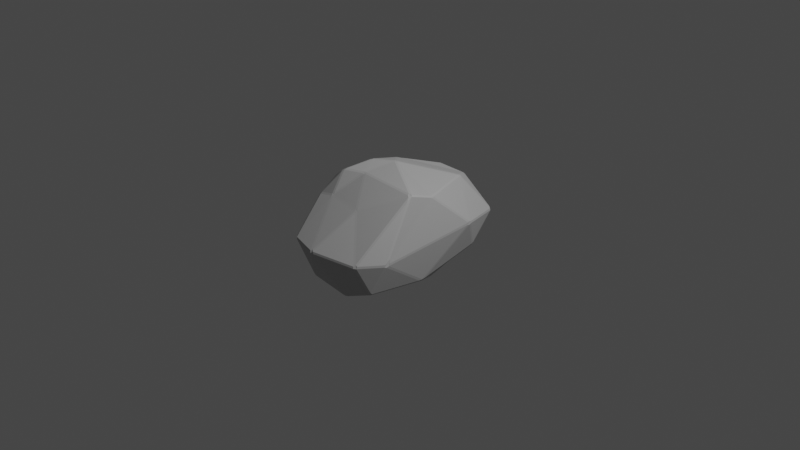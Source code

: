 # Source: Rock_01.blend  (saved by Blender 2.90.8; exported with 4.5.12 LTS)
import bpy
from mathutils import Matrix  # noqa: F401  (used for matrix-valued properties, if any)

bpy.ops.wm.read_factory_settings(use_empty=True)
scene = bpy.context.scene
scene.name = 'Scene'

# ---- collections
col_collection = bpy.data.collections.new('Collection'); scene.collection.children.link(col_collection)

# ---- materials (node trees are filled in below, after node groups)
mat_rock_01 = bpy.data.materials.new('Rock_01')
mat_rock_01.use_transparent_shadow = False

# ---- material node trees
mat_rock_01.use_nodes = True; mat_rock_01.node_tree.nodes.clear()
_N = mat_rock_01.node_tree.nodes; _L = mat_rock_01.node_tree.links
n0 = _N.new('ShaderNodeBsdfPrincipled'); n0.name = 'Principled BSDF'; n0.location = (10, 300)
n0.distribution = 'GGX'
n0.subsurface_method = 'BURLEY'
n0.inputs[0].default_value = (0.5089, 0.5089, 0.5089, 1.0)
n0.inputs[3].default_value = 1.45
n0.inputs[27].default_value = (0.0, 0.0, 0.0, 1.0)
n0.inputs[28].default_value = 1.0
n1 = _N.new('ShaderNodeOutputMaterial'); n1.name = 'Material Output'; n1.location = (300, 300)
_L.new(n0.outputs[0], n1.inputs[0])
n1.is_active_output = True

# ---- world
world_world = bpy.data.worlds.new('World'); scene.world = world_world
world_world.use_nodes = True; world_world.node_tree.nodes.clear()
_N = world_world.node_tree.nodes; _L = world_world.node_tree.links
n0 = _N.new('ShaderNodeOutputWorld'); n0.name = 'World Output'; n0.location = (300, 300)
n1 = _N.new('ShaderNodeBackground'); n1.name = 'Background'; n1.location = (10, 300)
n1.inputs[0].default_value = (0.05088, 0.05088, 0.05088, 1.0)
_L.new(n1.outputs[0], n0.inputs[0])
n0.is_active_output = True
world_world.color = (0.05088, 0.05088, 0.05088)
world_world.use_sun_shadow = False
world_world.sun_shadow_jitter_overblur = 0.0

# ---- cameras
cam_camera = bpy.data.cameras.new('Camera')
cam_camera.clip_end = 100.0
cam_camera.ortho_scale = 7.314

# ---- lights
light_light = bpy.data.lights.new('Light', 'POINT')
light_light.transmission_factor = 0.0
light_light.energy = 1000.0
light_light.shadow_soft_size = 0.1
light_light.shadow_maximum_resolution = 0.006
light_light.use_absolute_resolution = True

# ---- meshes
me_icosphere = bpy.data.meshes.new('Icosphere')
me_icosphere.from_pydata([(0.1683, 0.4635, -0.5082), (0.1484, 0.4911, -0.5038), (0.1457, 0.515, -0.5013), (0.1708, 0.5121, -0.4996), (0.1837, 0.4841, -0.503), (0.4981, -0.8478, -0.3489), (0.5085, -0.7689, -0.3564), (0.5157, -0.8379, -0.3334), (0.5125, -0.8553, -0.3155), (0.4979, -0.8644, -0.3352), (-0.1359, -0.9745, -0.3475), (-0.1371, -0.9899, -0.3338), (-0.1584, -0.991, -0.3185), (-0.165, -0.9756, -0.3345), (-0.1551, -0.9528, -0.3473), (-0.4365, -0.1129, -0.4771), (-0.4511, -0.132, -0.4672), (-0.4569, -0.1095, -0.4625), (-0.4476, -0.08546, -0.467), (-0.4098, -0.02391, -0.4725), (0.0221, 0.8955, -0.3182), (0.01343, 0.904, -0.2986), (0.02811, 0.9142, -0.2821), (0.04651, 0.914, -0.2985), (0.0447, 0.9027, -0.3183), (0.5036, 0.5298, -0.2988), (0.4972, 0.5544, -0.2973), (0.4998, 0.5755, -0.2803), (0.5123, 0.5545, -0.2698), (0.5152, 0.5322, -0.2784), (0.05848, -0.6403, 0.2933), (0.0695, -0.6205, 0.3082), (0.05584, -0.6048, 0.3202), (0.0292, -0.6057, 0.3173), (0.03803, -0.6269, 0.3032), (-0.5836, -0.5496, 0.252), (-0.5647, -0.5529, 0.2638), (-0.5589, -0.5353, 0.2817), (-0.5713, -0.5144, 0.2936), (-0.5871, -0.5295, 0.2646), (-0.4607, 0.203, 0.2421), (-0.4685, 0.181, 0.2498), (-0.4731, 0.1329, 0.2867), (-0.4566, 0.1932, 0.2699), (-0.4412, 0.2349, 0.2537), (0.114, 0.8455, 0.2615), (0.08587, 0.8363, 0.2829), (0.06728, 0.8127, 0.3033), (0.0966, 0.815, 0.3011), (0.1114, 0.8282, 0.2885), (0.5258, -0.06101, 0.4289), (0.5195, -0.0329, 0.4326), (0.5051, -0.04562, 0.4467), (0.5102, -0.06973, 0.4507), (0.5233, -0.08632, 0.4402), (-0.2934, -0.07513, 0.5937), (-0.3143, -0.07939, 0.5842), (-0.3198, -0.1029, 0.5845), (-0.3057, -0.1212, 0.5882), (-0.2906, -0.09972, 0.5931), (0.09868, -0.01275, -0.528), (0.09756, -0.03918, -0.5268), (0.08301, -0.08538, -0.5187), (0.0501, -0.1197, -0.5078), (0.07171, -0.03075, -0.5222), (0.07941, 0.01964, -0.5234), (0.3706, -0.01116, -0.5343), (0.3535, 0.07044, -0.5496), (0.3506, 0.09517, -0.5504), (0.3556, 0.1368, -0.5428), (0.3747, 0.09203, -0.5422), (0.3853, 0.03985, -0.5357), (0.2706, -0.9677, -0.3995), (0.2796, -0.8954, -0.4111), (0.2981, -0.959, -0.3984), (0.3025, -0.9731, -0.3836), (0.2812, -0.9822, -0.3785), (0.2528, -0.9833, -0.3837), (0.561, -0.2335, -0.4006), (0.5479, -0.1773, -0.4091), (0.5573, -0.1532, -0.3929), (0.5715, -0.1845, -0.3772), (0.5736, -0.2295, -0.3804), (0.5714, -0.2701, -0.3802), (0.3777, 0.4296, -0.4427), (0.3747, 0.3849, -0.4572), (0.3556, 0.4276, -0.4583), (0.33, 0.4597, -0.4582), (0.3497, 0.4704, -0.448), (0.3728, 0.4554, -0.4396), (-0.07476, 0.4911, -0.4687), (-0.08748, 0.4561, -0.4657), (-0.1122, 0.4443, -0.463), (-0.1031, 0.503, -0.4592), (-0.08702, 0.5265, -0.4593), (-0.06797, 0.515, -0.4676), (-0.2879, -0.6607, -0.3584), (-0.2638, -0.6528, -0.3607), (-0.2718, -0.7165, -0.3529), (-0.2835, -0.7358, -0.3401), (-0.2987, -0.719, -0.332), (-0.2975, -0.6986, -0.3445), (0.07964, 0.7182, -0.4678), (0.06265, 0.7325, -0.4594), (0.06815, 0.7538, -0.4505), (0.0907, 0.7611, -0.4504), (0.1008, 0.7415, -0.4599), (0.11, 0.6993, -0.4687), (-0.1473, 0.7538, -0.3492), (-0.157, 0.7325, -0.3562), (-0.1732, 0.7094, -0.3559), (-0.1941, 0.7006, -0.3419), (-0.1779, 0.7392, -0.3306), (-0.1607, 0.7583, -0.3304), (0.305, 0.8513, -0.3467), (0.2809, 0.8723, -0.3537), (0.2624, 0.8859, -0.3491), (0.27, 0.8967, -0.3302), (0.29, 0.8961, -0.3159), (0.3013, 0.8822, -0.3314), (0.6154, -0.7419, -0.04419), (0.6188, -0.714, -0.03534), (0.6175, -0.7064, -0.01121), (0.6097, -0.6945, 0.02553), (0.6104, -0.7511, -0.01534), (0.6082, -0.763, -0.03752), (0.6175, 0.3614, 0.05571), (0.6188, 0.3495, 0.03131), (0.616, 0.3856, 0.02821), (0.6111, 0.4107, 0.03093), (0.6078, 0.407, 0.0535), (0.6103, 0.3852, 0.06328), (-0.08235, -1.075, -0.04964), (-0.06096, -1.076, -0.0375), (-0.07405, -1.07, -0.01819), (-0.09341, -1.053, -0.005818), (-0.111, -1.067, -0.01833), (-0.1041, -1.076, -0.03722), (0.4195, -0.9846, -0.01819), (0.4239, -0.9922, -0.0375), (0.4381, -0.9827, -0.0596), (0.4522, -0.9746, -0.03752), (0.4524, -0.9653, -0.01534), (0.4321, -0.9663, -0.004665), (-0.723, -0.4673, 0.03708), (-0.7173, -0.4915, 0.0434), (-0.7246, -0.484, 0.06545), (-0.721, -0.4673, 0.08755), (-0.7311, -0.4535, 0.06375), (-0.7254, -0.4406, 0.0357), (-0.4537, -0.946, -0.007809), (-0.4354, -0.9722, -0.03283), (-0.4149, -0.9789, -0.05283), (-0.4079, -0.9943, -0.03722), (-0.4207, -0.9839, -0.01833), (-0.4399, -0.9342, 0.01389), (-0.119, 0.8828, -0.05521), (-0.134, 0.8701, -0.04108), (-0.1467, 0.848, -0.02129), (-0.1324, 0.8691, -0.005281), (-0.1138, 0.8871, -0.01424), (-0.1049, 0.8929, -0.03754), (-0.5393, 0.2011, -0.1486), (-0.5181, 0.2372, -0.1656), (-0.5387, 0.1921, -0.1748), (-0.5487, 0.1703, -0.168), (-0.5553, 0.1544, -0.1389), (-0.5456, 0.1791, -0.1333), (0.4413, 0.8831, -0.04596), (0.4265, 0.897, -0.03747), (0.4173, 0.8958, -0.01459), (0.4268, 0.8805, 0.001387), (0.4463, 0.8715, -0.01237), (0.4533, 0.8647, -0.03345), (0.1715, 0.9576, -0.01459), (0.1795, 0.9591, -0.03747), (0.1611, 0.9589, -0.05557), (0.1434, 0.9593, -0.03754), (0.1369, 0.9542, -0.01424), (0.1409, 0.9438, 0.01821), (0.493, -0.3445, 0.5157), (0.5102, -0.3749, 0.4788), (0.5097, -0.3191, 0.5186), (0.4966, -0.3044, 0.5298), (0.4593, -0.3087, 0.5353), (0.4754, -0.3314, 0.5258), (-0.4031, -0.5521, 0.2998), (-0.3818, -0.5797, 0.284), (-0.3699, -0.5558, 0.3029), (-0.3713, -0.5358, 0.317), (-0.3831, -0.5161, 0.3359), (-0.4034, -0.5345, 0.3162), (-0.5805, -0.2834, 0.3814), (-0.5907, -0.3145, 0.3829), (-0.5928, -0.3404, 0.3787), (-0.5768, -0.3309, 0.4044), (-0.573, -0.3092, 0.4107), (-0.5634, -0.2416, 0.3929), (-0.1245, 0.7577, 0.3339), (-0.142, 0.7587, 0.3174), (-0.1618, 0.7353, 0.3404), (-0.2008, 0.6514, 0.3493), (-0.1816, 0.667, 0.3689), (-0.1466, 0.7329, 0.355), (0.3144, 0.5376, 0.4071), (0.3135, 0.5586, 0.3954), (0.2969, 0.5744, 0.4002), (0.2842, 0.5582, 0.4142), (0.2619, 0.5202, 0.4285), (0.2981, 0.53, 0.4209), (-0.1774, -0.2892, 0.5255), (-0.1826, -0.2672, 0.5351), (-0.2016, -0.2508, 0.5403), (-0.2171, -0.2718, 0.5355), (-0.2233, -0.2944, 0.5225), (-0.1991, -0.2968, 0.5182), (-0.1023, 0.0009026, 0.602), (-0.07371, 0.008709, 0.6028), (-0.02616, 0.006872, 0.596), (-0.0587, 0.03489, 0.5993), (-0.08103, 0.04426, 0.6), (-0.099, 0.0288, 0.603), (-0.4329, -0.3828, 0.4941), (-0.4132, -0.361, 0.5178), (-0.4041, -0.3374, 0.5309), (-0.4219, -0.3273, 0.525), (-0.4389, -0.3418, 0.5138), (-0.4459, -0.3627, 0.505), (-0.485, -0.02465, 0.3949), (-0.4836, -0.06174, 0.413), (-0.4677, -0.04024, 0.4217), (-0.4634, -0.01617, 0.4201), (-0.4548, 0.02038, 0.4134), (-0.4702, 0.01383, 0.3931), (-0.2505, 0.3052, 0.5006), (-0.2855, 0.2392, 0.5146), (-0.2906, 0.2073, 0.5234), (-0.27, 0.2086, 0.5335), (-0.2609, 0.2334, 0.527), (-0.2464, 0.2671, 0.5142)], [], [(69, 4, 86), (7, 83, 120), (2, 95, 102), (3, 107, 87), (0, 68, 60), (8, 125, 141), (12, 137, 153), (17, 149, 165), (22, 161, 177), (28, 173, 129), (62, 72, 10), (92, 96, 15), (104, 108, 20), (80, 84, 25), (134, 138, 30), (189, 33, 215), (195, 38, 227), (201, 43, 233), (207, 48, 239), (212, 216, 59), (91, 64, 97), (122, 126, 50), (221, 237, 55), (220, 208, 238), (170, 174, 45), (236, 231, 56), (235, 202, 232), (158, 162, 40), (230, 225, 57), (229, 196, 226), (146, 150, 35), (224, 213, 58), (223, 190, 214), (131, 204, 51), (52, 209, 219), (154, 136, 187), (179, 198, 46), (47, 203, 234), (211, 184, 217), (167, 192, 41), (42, 197, 228), (178, 160, 199), (155, 186, 36), (37, 191, 222), (166, 148, 193), (143, 180, 31), (32, 185, 210), (130, 172, 205), (183, 53, 218), (171, 49, 206), (142, 124, 181), (21, 113, 156), (159, 44, 200), (169, 118, 175), (16, 101, 144), (147, 39, 194), (157, 112, 163), (11, 77, 132), (135, 34, 188), (121, 82, 127), (6, 71, 78), (123, 54, 182), (88, 106, 115), (89, 114, 26), (27, 119, 168), (103, 94, 109), (117, 23, 176), (105, 24, 116), (145, 100, 151), (111, 18, 164), (93, 19, 110), (61, 67, 73), (99, 13, 152), (81, 29, 128), (133, 76, 139), (66, 5, 74), (63, 14, 98), (79, 70, 85), (75, 9, 140), (0, 1, 2, 3, 4), (5, 6, 7, 8, 9), (10, 11, 12, 13, 14), (15, 16, 17, 18, 19), (20, 21, 22, 23, 24), (25, 26, 27, 28, 29), (30, 31, 32, 33, 34), (35, 36, 37, 38, 39), (40, 41, 42, 43, 44), (45, 46, 47, 48, 49), (50, 51, 52, 53, 54), (55, 56, 57, 58, 59), (60, 61, 62, 63, 64, 65), (66, 67, 68, 69, 70, 71), (72, 73, 74, 75, 76, 77), (78, 79, 80, 81, 82, 83), (84, 85, 86, 87, 88, 89), (90, 91, 92, 93, 94, 95), (96, 97, 98, 99, 100, 101), (102, 103, 104, 105, 106, 107), (108, 109, 110, 111, 112, 113), (114, 115, 116, 117, 118, 119), (120, 121, 122, 123, 124, 125), (126, 127, 128, 129, 130, 131), (132, 133, 134, 135, 136, 137), (138, 139, 140, 141, 142, 143), (144, 145, 146, 147, 148, 149), (150, 151, 152, 153, 154, 155), (156, 157, 158, 159, 160, 161), (162, 163, 164, 165, 166, 167), (168, 169, 170, 171, 172, 173), (174, 175, 176, 177, 178, 179), (180, 181, 182, 183, 184, 185), (186, 187, 188, 189, 190, 191), (192, 193, 194, 195, 196, 197), (198, 199, 200, 201, 202, 203), (204, 205, 206, 207, 208, 209), (210, 211, 212, 213, 214, 215), (216, 217, 218, 219, 220, 221), (222, 223, 224, 225, 226, 227), (228, 229, 230, 231, 232, 233), (234, 235, 236, 237, 238, 239), (65, 1, 0, 60), (71, 6, 5, 66), (77, 11, 10, 72), (83, 7, 6, 78), (89, 26, 25, 84), (95, 2, 1, 90), (101, 16, 15, 96), (107, 3, 2, 102), (113, 21, 20, 108), (119, 27, 26, 114), (125, 8, 7, 120), (131, 51, 50, 126), (137, 12, 11, 132), (143, 31, 30, 138), (149, 17, 16, 144), (155, 36, 35, 150), (161, 22, 21, 156), (167, 41, 40, 162), (173, 28, 27, 168), (179, 46, 45, 174), (185, 32, 31, 180), (191, 37, 36, 186), (197, 42, 41, 192), (203, 47, 46, 198), (209, 52, 51, 204), (215, 33, 32, 210), (221, 55, 59, 216), (227, 38, 37, 222), (233, 43, 42, 228), (239, 48, 47, 234), (14, 63, 62, 10), (4, 69, 68, 0), (9, 75, 74, 5), (29, 81, 80, 25), (3, 87, 86, 4), (19, 93, 92, 15), (13, 99, 98, 14), (24, 105, 104, 20), (18, 111, 110, 19), (23, 117, 116, 24), (54, 123, 122, 50), (28, 129, 128, 29), (34, 135, 134, 30), (8, 141, 140, 9), (39, 147, 146, 35), (12, 153, 152, 13), (44, 159, 158, 40), (17, 165, 164, 18), (49, 171, 170, 45), (22, 177, 176, 23), (53, 183, 182, 54), (33, 189, 188, 34), (38, 195, 194, 39), (43, 201, 200, 44), (48, 207, 206, 49), (58, 213, 212, 59), (52, 219, 218, 53), (57, 225, 224, 58), (56, 231, 230, 57), (55, 237, 236, 56), (220, 238, 237, 221), (219, 209, 208, 220), (238, 208, 207, 239), (235, 232, 231, 236), (234, 203, 202, 235), (232, 202, 201, 233), (229, 226, 225, 230), (228, 197, 196, 229), (226, 196, 195, 227), (223, 214, 213, 224), (222, 191, 190, 223), (214, 190, 189, 215), (211, 217, 216, 212), (210, 185, 184, 211), (217, 184, 183, 218), (130, 205, 204, 131), (129, 173, 172, 130), (205, 172, 171, 206), (178, 199, 198, 179), (177, 161, 160, 178), (199, 160, 159, 200), (166, 193, 192, 167), (165, 149, 148, 166), (193, 148, 147, 194), (154, 187, 186, 155), (153, 137, 136, 154), (187, 136, 135, 188), (142, 181, 180, 143), (141, 125, 124, 142), (181, 124, 123, 182), (169, 175, 174, 170), (168, 119, 118, 169), (175, 118, 117, 176), (157, 163, 162, 158), (156, 113, 112, 157), (163, 112, 111, 164), (145, 151, 150, 146), (144, 101, 100, 145), (151, 100, 99, 152), (133, 139, 138, 134), (132, 77, 76, 133), (139, 76, 75, 140), (121, 127, 126, 122), (120, 83, 82, 121), (127, 82, 81, 128), (88, 115, 114, 89), (87, 107, 106, 88), (115, 106, 105, 116), (103, 109, 108, 104), (102, 95, 94, 103), (109, 94, 93, 110), (91, 97, 96, 92), (90, 65, 64, 91), (97, 64, 63, 98), (79, 85, 84, 80), (78, 71, 70, 79), (85, 70, 69, 86), (61, 73, 72, 62), (60, 68, 67, 61), (73, 67, 66, 74), (1, 65, 90)])
_uv = me_icosphere.uv_layers.new(name='UVMap')
_uv.uv.foreach_set('vector', [0.6728, 0.07437, 0.6347, 0.008302, 0.5965, 0.07437, 0.7239, 0.1602, 0.6412, 0.1602, 0.6825, 0.2318, 0.2727, 0.007795, 0.2344, 0.0742, 0.3111, 0.0742, 0.4549, 0.009357, 0.4196, 0.07054, 0.4903, 0.07054, 0.8179, 0.006634, 0.7774, 0.07669, 0.8583, 0.07669, 0.7273, 0.1644, 0.6875, 0.2332, 0.767, 0.2332, 0.9087, 0.1637, 0.8685, 0.2333, 0.9489, 0.2333, 0.1823, 0.161, 0.1402, 0.234, 0.2244, 0.234, 0.3637, 0.1647, 0.3243, 0.2328, 0.403, 0.2328, 0.5456, 0.1621, 0.5046, 0.2331, 0.5866, 0.2331, 0.8636, 0.08314, 0.8213, 0.1565, 0.9059, 0.1565, 0.1372, 0.08428, 0.09603, 0.1556, 0.1784, 0.1556, 0.3186, 0.08712, 0.2805, 0.1532, 0.3568, 0.1532, 0.6293, 0.153, 0.5894, 0.08404, 0.5496, 0.153, 0.8605, 0.2379, 0.7761, 0.2379, 0.8183, 0.311, 0.905, 0.3175, 0.8228, 0.3175, 0.8639, 0.3887, 0.175, 0.3195, 0.1008, 0.3195, 0.1379, 0.3838, 0.3536, 0.3197, 0.2778, 0.3197, 0.3157, 0.3854, 0.5417, 0.3163, 0.4586, 0.3163, 0.5002, 0.3882, 0.7653, 0.3992, 0.69, 0.3992, 0.7276, 0.4644, 0.1316, 0.08028, 0.04886, 0.08028, 0.09021, 0.1519, 0.6787, 0.2384, 0.5935, 0.2384, 0.6361, 0.3122, 0.585, 0.3975, 0.5072, 0.3975, 0.5461, 0.4648, 0.5863, 0.3922, 0.5454, 0.3214, 0.5045, 0.3922, 0.4933, 0.2389, 0.4144, 0.2389, 0.4539, 0.3072, 0.4025, 0.3975, 0.3239, 0.3975, 0.3632, 0.4656, 0.4033, 0.3912, 0.3648, 0.3246, 0.3263, 0.3912, 0.3142, 0.2385, 0.23, 0.2385, 0.2721, 0.3115, 0.221, 0.398, 0.1431, 0.398, 0.182, 0.4655, 0.2189, 0.3884, 0.1809, 0.3225, 0.1429, 0.3884, 0.1322, 0.24, 0.05163, 0.24, 0.09192, 0.3098, 0.9459, 0.398, 0.8708, 0.398, 0.9083, 0.463, 0.9481, 0.3903, 0.9099, 0.3243, 0.8718, 0.3903, 0.5907, 0.2398, 0.5486, 0.3128, 0.6329, 0.3128, 0.6335, 0.3166, 0.5484, 0.3166, 0.591, 0.3903, 0.9505, 0.2379, 0.8685, 0.2379, 0.9095, 0.3089, 0.4104, 0.2463, 0.3725, 0.3118, 0.4482, 0.3118, 0.4467, 0.3171, 0.3697, 0.3171, 0.4082, 0.3837, 0.7685, 0.3923, 0.7272, 0.3207, 0.6859, 0.3923, 0.2281, 0.2411, 0.1867, 0.3127, 0.2694, 0.3127, 0.2612, 0.3251, 0.1945, 0.3251, 0.2279, 0.3829, 0.4028, 0.2385, 0.3233, 0.2385, 0.363, 0.3074, 0.9546, 0.2461, 0.9158, 0.3132, 0.9933, 0.3132, 0.9912, 0.3182, 0.9166, 0.3182, 0.9539, 0.3828, 0.223, 0.2385, 0.1393, 0.2385, 0.1811, 0.3111, 0.7731, 0.24, 0.7307, 0.3134, 0.8155, 0.3134, 0.8152, 0.3169, 0.7312, 0.3169, 0.7732, 0.3896, 0.5875, 0.2382, 0.5036, 0.2382, 0.5456, 0.3109, 0.7221, 0.3164, 0.6411, 0.3164, 0.6816, 0.3866, 0.4997, 0.2419, 0.4587, 0.3129, 0.5407, 0.3129, 0.7671, 0.2376, 0.6866, 0.2376, 0.7268, 0.3073, 0.3576, 0.1605, 0.2792, 0.1605, 0.3184, 0.2284, 0.3191, 0.2408, 0.2776, 0.3126, 0.3605, 0.3126, 0.4942, 0.2333, 0.4545, 0.1646, 0.4149, 0.2333, 0.1789, 0.159, 0.09368, 0.159, 0.1363, 0.2328, 0.1353, 0.2452, 0.09712, 0.3114, 0.1736, 0.3114, 0.3147, 0.233, 0.2735, 0.1616, 0.2323, 0.233, 0.905, 0.1603, 0.8238, 0.1603, 0.8644, 0.2306, 0.8634, 0.2408, 0.8216, 0.3133, 0.9052, 0.3133, 0.679, 0.2339, 0.6365, 0.1603, 0.5941, 0.2339, 0.719, 0.154, 0.68, 0.08644, 0.641, 0.154, 0.6822, 0.244, 0.642, 0.3135, 0.7223, 0.3135, 0.4936, 0.08212, 0.4137, 0.08212, 0.4536, 0.1513, 0.5012, 0.08545, 0.4619, 0.1536, 0.5406, 0.1536, 0.5403, 0.1603, 0.459, 0.1603, 0.4997, 0.2307, 0.3116, 0.08266, 0.2338, 0.08266, 0.2727, 0.15, 0.448, 0.1606, 0.3697, 0.1606, 0.4089, 0.2283, 0.4087, 0.08718, 0.3706, 0.1532, 0.4468, 0.1532, 0.1324, 0.234, 0.09048, 0.1614, 0.04856, 0.234, 0.2686, 0.1603, 0.1851, 0.1603, 0.2268, 0.2326, 0.2287, 0.0846, 0.1898, 0.1521, 0.2677, 0.1521, 0.8595, 0.07972, 0.7773, 0.07972, 0.8184, 0.1509, 0.08561, 0.1598, 0.005084, 0.1598, 0.04534, 0.2295, 0.632, 0.16, 0.5484, 0.16, 0.5902, 0.2324, 0.8593, 0.2337, 0.8178, 0.1619, 0.7764, 0.2337, 0.7725, 0.08661, 0.7322, 0.1565, 0.8128, 0.1565, 0.04601, 0.0873, 0.006342, 0.156, 0.08569, 0.156, 0.6377, 0.1483, 0.6762, 0.08172, 0.5993, 0.08172, 0.8118, 0.1602, 0.733, 0.1602, 0.7724, 0.2284, 0.8179, 0.006634, 0.8193, 0.002002, 0.8182, 0.0, 0.8182, 0.0, 0.8156, 0.004442, 0.7311, 0.1534, 0.715, 0.1575, 0.725, 0.1575, 0.7273, 0.1575, 0.7273, 0.1575, -0.004134, 0.1551, 0.0, 0.1575, 0.0, 0.1575, 0.004765, 0.1575, 0.001461, 0.1549, 0.1784, 0.1556, 0.1788, 0.1575, 0.1818, 0.1575, 0.1803, 0.1549, 0.1757, 0.1469, 0.3568, 0.1532, 0.3581, 0.1575, 0.3636, 0.1575, 0.3636, 0.1575, 0.3602, 0.1516, 0.5442, 0.1507, 0.5428, 0.1575, 0.5397, 0.1575, 0.5454, 0.1575, 0.5455, 0.1575, 0.8178, 0.3115, 0.8182, 0.3149, 0.8182, 0.3149, 0.8234, 0.3149, 0.8209, 0.3149, 0.08857, 0.3119, 0.09091, 0.3149, 0.09556, 0.3149, 0.104, 0.3149, 0.09262, 0.312, 0.2733, 0.3125, 0.2717, 0.3131, 0.2618, 0.3149, 0.2726, 0.3149, 0.2727, 0.3149, 0.4539, 0.3072, 0.4536, 0.3134, 0.4545, 0.3149, 0.4545, 0.3149, 0.4558, 0.3127, 0.6361, 0.3122, 0.6344, 0.3114, 0.6359, 0.3141, 0.6365, 0.3147, 0.6376, 0.3127, 0.1859, 0.4778, 0.1848, 0.4672, 0.1843, 0.4681, 0.1781, 0.466, 0.1818, 0.4724, 0.8583, 0.07669, 0.8608, 0.07873, 0.8636, 0.07873, 0.8636, 0.07873, 0.8636, 0.07873, 0.8594, 0.07136, 0.7765, 0.09432, 0.7786, 0.07873, 0.774, 0.07656, 0.7775, 0.07051, 0.7727, 0.0787, 0.7739, 0.07873, 0.8213, 0.1565, 0.8184, 0.1509, 0.8128, 0.1565, 0.8118, 0.1602, 0.8178, 0.1619, 0.8238, 0.1603, 0.641, 0.154, 0.6377, 0.1483, 0.6293, 0.153, 0.632, 0.16, 0.6365, 0.1603, 0.6412, 0.1602, 0.5881, 0.08367, 0.6036, 0.07873, 0.5929, 0.07535, 0.5997, 0.06354, 0.5961, 0.0697, 0.5909, 0.07873, 0.1321, 0.07484, 0.129, 0.07873, 0.1285, 0.07873, 0.1364, 0.07873, 0.1358, 0.07775, 0.1322, 0.07158, 0.09603, 0.1556, 0.09021, 0.1519, 0.08569, 0.156, 0.08561, 0.1598, 0.09048, 0.1614, 0.09368, 0.159, 0.3111, 0.0742, 0.3116, 0.07873, 0.3178, 0.07873, 0.3182, 0.07873, 0.317, 0.07669, 0.3092, 0.06323, 0.2805, 0.1532, 0.2727, 0.15, 0.2677, 0.1521, 0.2686, 0.1603, 0.2735, 0.1616, 0.2792, 0.1605, 0.4619, 0.1536, 0.4536, 0.1513, 0.4468, 0.1532, 0.448, 0.1606, 0.4545, 0.1646, 0.459, 0.1603, 0.6825, 0.2318, 0.679, 0.2339, 0.6787, 0.2384, 0.6822, 0.244, 0.6866, 0.2376, 0.6875, 0.2332, 0.5935, 0.2384, 0.5941, 0.2339, 0.5902, 0.2324, 0.5866, 0.2331, 0.5875, 0.2382, 0.5907, 0.2398, 0.8644, 0.2306, 0.8593, 0.2337, 0.8605, 0.2379, 0.8634, 0.2408, 0.8685, 0.2379, 0.8685, 0.2333, 0.7761, 0.2379, 0.7764, 0.2337, 0.7724, 0.2284, 0.767, 0.2332, 0.7671, 0.2376, 0.7731, 0.24, 0.1363, 0.2328, 0.1324, 0.234, 0.1322, 0.24, 0.1353, 0.2452, 0.1393, 0.2385, 0.1402, 0.234, 0.06041, 0.2389, 0.04703, 0.2335, 0.04876, 0.2305, 0.04272, 0.2315, 0.04513, 0.2356, 0.04583, 0.2355, 0.3184, 0.2284, 0.3147, 0.233, 0.3142, 0.2385, 0.3191, 0.2408, 0.3233, 0.2385, 0.3243, 0.2328, 0.23, 0.2385, 0.2323, 0.233, 0.2268, 0.2326, 0.2244, 0.234, 0.223, 0.2385, 0.2281, 0.2411, 0.4997, 0.2307, 0.4942, 0.2333, 0.4933, 0.2389, 0.4997, 0.2419, 0.5036, 0.2382, 0.5046, 0.2331, 0.4144, 0.2389, 0.4149, 0.2333, 0.4089, 0.2283, 0.403, 0.2328, 0.4028, 0.2385, 0.4104, 0.2463, 0.7307, 0.3134, 0.7268, 0.3073, 0.7223, 0.3135, 0.7221, 0.3164, 0.7272, 0.3207, 0.7312, 0.3169, 0.9158, 0.3132, 0.9095, 0.3089, 0.9052, 0.3133, 0.905, 0.3175, 0.9099, 0.3243, 0.9166, 0.3182, 0.1867, 0.3127, 0.1811, 0.3111, 0.1736, 0.3114, 0.175, 0.3195, 0.1809, 0.3225, 0.1945, 0.3251, 0.3725, 0.3118, 0.363, 0.3074, 0.3605, 0.3126, 0.3536, 0.3197, 0.3648, 0.3246, 0.3697, 0.3171, 0.5486, 0.3128, 0.5456, 0.3109, 0.5407, 0.3129, 0.5417, 0.3163, 0.5454, 0.3214, 0.5484, 0.3166, 0.8537, 0.3889, 0.8636, 0.3937, 0.8636, 0.3937, 0.8691, 0.3937, 0.8669, 0.3881, 0.866, 0.3896, 0.591, 0.3974, 0.5909, 0.3937, 0.5897, 0.3915, 0.5895, 0.3912, 0.5862, 0.3937, 0.5861, 0.3937, 0.1271, 0.3878, 0.136, 0.393, 0.1364, 0.3937, 0.1371, 0.3924, 0.1409, 0.3858, 0.1424, 0.3832, 0.3125, 0.3918, 0.3182, 0.3937, 0.3182, 0.3937, 0.323, 0.3937, 0.3208, 0.3891, 0.3202, 0.3901, 0.4924, 0.386, 0.4998, 0.3933, 0.5, 0.3937, 0.5, 0.3937, 0.501, 0.3919, 0.5031, 0.3883, 0.8594, 0.07136, 0.8193, 0.002002, 0.8179, 0.006634, 0.8583, 0.07669, 0.7702, 0.08308, 0.7312, 0.1506, 0.7322, 0.1565, 0.7725, 0.08661, 0.8238, 0.1603, 0.905, 0.1603, 0.9059, 0.1565, 0.8213, 0.1565, 0.6412, 0.1602, 0.7239, 0.1602, 0.719, 0.154, 0.641, 0.154, 0.5012, 0.08545, 0.5406, 0.1536, 0.5416, 0.1508, 0.5018, 0.08181, 0.1322, 0.07158, 0.09389, 0.005167, 0.09204, 0.005481, 0.1321, 0.07484, 0.09368, 0.159, 0.1789, 0.159, 0.1784, 0.1556, 0.09603, 0.1556, 0.3092, 0.06323, 0.2739, 0.002044, 0.2727, 0.007795, 0.3111, 0.0742, 0.2792, 0.1605, 0.3576, 0.1605, 0.3568, 0.1532, 0.2805, 0.1532, 0.459, 0.1603, 0.5403, 0.1603, 0.5406, 0.1536, 0.4619, 0.1536, 0.6875, 0.2332, 0.7273, 0.1644, 0.7239, 0.1602, 0.6825, 0.2318, 0.5907, 0.2398, 0.6329, 0.3128, 0.6361, 0.3122, 0.5935, 0.2384, 0.8685, 0.2333, 0.9087, 0.1637, 0.905, 0.1603, 0.8644, 0.2306, 0.7731, 0.24, 0.8155, 0.3134, 0.8183, 0.311, 0.7761, 0.2379, 0.1402, 0.234, 0.1823, 0.161, 0.1789, 0.159, 0.1363, 0.2328, 0.05102, 0.2458, 0.08978, 0.313, 0.09192, 0.3098, 0.05163, 0.24, 0.3243, 0.2328, 0.3637, 0.1647, 0.3576, 0.1605, 0.3184, 0.2284, 0.2281, 0.2411, 0.2694, 0.3127, 0.2721, 0.3115, 0.23, 0.2385, 0.5046, 0.2331, 0.5456, 0.1621, 0.5403, 0.1603, 0.4997, 0.2307, 0.4104, 0.2463, 0.4482, 0.3118, 0.4539, 0.3072, 0.4144, 0.2389, 0.7312, 0.3169, 0.8152, 0.3169, 0.8155, 0.3134, 0.7307, 0.3134, 0.9166, 0.3182, 0.9912, 0.3182, 0.9933, 0.3132, 0.9158, 0.3132, 0.1945, 0.3251, 0.2612, 0.3251, 0.2694, 0.3127, 0.1867, 0.3127, 0.3697, 0.3171, 0.4467, 0.3171, 0.4482, 0.3118, 0.3725, 0.3118, 0.5484, 0.3166, 0.6335, 0.3166, 0.6329, 0.3128, 0.5486, 0.3128, 0.8639, 0.3887, 0.8228, 0.3175, 0.8195, 0.3172, 0.8615, 0.3899, 0.585, 0.3975, 0.5461, 0.4648, 0.5476, 0.4686, 0.5853, 0.4034, 0.1379, 0.3838, 0.1008, 0.3195, 0.09392, 0.3201, 0.1312, 0.3847, 0.2338, 0.3823, 0.2718, 0.3166, 0.2612, 0.3251, 0.2279, 0.3829, 0.4119, 0.3889, 0.4534, 0.3169, 0.4467, 0.3171, 0.4082, 0.3837, 0.006342, 0.156, 0.04601, 0.0873, 0.04306, 0.08287, 0.0007211, 0.1562, 0.8156, 0.004442, 0.7775, 0.07051, 0.7774, 0.07669, 0.8179, 0.006634, 0.733, 0.1602, 0.8118, 0.1602, 0.8128, 0.1565, 0.7322, 0.1565, 0.5484, 0.16, 0.632, 0.16, 0.6293, 0.153, 0.5496, 0.153, 0.635, 0.002358, 0.5997, 0.06354, 0.5965, 0.07437, 0.6347, 0.008302, 0.1757, 0.1469, 0.1367, 0.07939, 0.1372, 0.08428, 0.1784, 0.1556, 0.005084, 0.1598, 0.08561, 0.1598, 0.08569, 0.156, 0.006342, 0.156, 0.3602, 0.1516, 0.3221, 0.08557, 0.3186, 0.08712, 0.3568, 0.1532, 0.1851, 0.1603, 0.2686, 0.1603, 0.2677, 0.1521, 0.1898, 0.1521, 0.3697, 0.1606, 0.448, 0.1606, 0.4468, 0.1532, 0.3706, 0.1532, 0.642, 0.3135, 0.6822, 0.244, 0.6787, 0.2384, 0.6361, 0.3122, 0.5456, 0.1621, 0.5866, 0.2331, 0.5902, 0.2324, 0.5484, 0.16, 0.8216, 0.3133, 0.8634, 0.2408, 0.8605, 0.2379, 0.8183, 0.311, 0.7273, 0.1644, 0.767, 0.2332, 0.7724, 0.2284, 0.733, 0.1602, 0.09712, 0.3114, 0.1353, 0.2452, 0.1322, 0.24, 0.09192, 0.3098, 0.002513, 0.1618, 0.04272, 0.2315, 0.04534, 0.2295, 0.005084, 0.1598, 0.2776, 0.3126, 0.3191, 0.2408, 0.3142, 0.2385, 0.2721, 0.3115, 0.1823, 0.161, 0.2244, 0.234, 0.2268, 0.2326, 0.1851, 0.1603, 0.4587, 0.3129, 0.4997, 0.2419, 0.4933, 0.2389, 0.4539, 0.3072, 0.3637, 0.1647, 0.403, 0.2328, 0.4089, 0.2283, 0.3697, 0.1606, 0.6411, 0.3164, 0.7221, 0.3164, 0.7223, 0.3135, 0.642, 0.3135, 0.8228, 0.3175, 0.905, 0.3175, 0.9052, 0.3133, 0.8216, 0.3133, 0.1008, 0.3195, 0.175, 0.3195, 0.1736, 0.3114, 0.09712, 0.3114, 0.2778, 0.3197, 0.3536, 0.3197, 0.3605, 0.3126, 0.2776, 0.3126, 0.4586, 0.3163, 0.5417, 0.3163, 0.5407, 0.3129, 0.4587, 0.3129, 0.9083, 0.463, 0.8708, 0.398, 0.8689, 0.4028, 0.9066, 0.468, 0.6335, 0.3166, 0.591, 0.3903, 0.595, 0.3866, 0.6355, 0.3164, 0.182, 0.4655, 0.1431, 0.398, 0.1406, 0.4009, 0.1781, 0.466, 0.1848, 0.4672, 0.2241, 0.3991, 0.221, 0.398, 0.182, 0.4655, 0.3665, 0.4674, 0.4054, 0.4001, 0.4025, 0.3975, 0.3632, 0.4656, 0.5863, 0.3922, 0.5045, 0.3922, 0.5072, 0.3975, 0.585, 0.3975, 0.591, 0.3903, 0.5484, 0.3166, 0.5454, 0.3214, 0.5863, 0.3922, 0.5045, 0.3922, 0.5454, 0.3214, 0.5417, 0.3163, 0.5002, 0.3882, 0.4033, 0.3912, 0.3263, 0.3912, 0.3239, 0.3975, 0.4025, 0.3975, 0.4082, 0.3837, 0.3697, 0.3171, 0.3648, 0.3246, 0.4033, 0.3912, 0.3263, 0.3912, 0.3648, 0.3246, 0.3536, 0.3197, 0.3157, 0.3854, 0.2189, 0.3884, 0.1429, 0.3884, 0.1431, 0.398, 0.221, 0.398, 0.2279, 0.3829, 0.1945, 0.3251, 0.1809, 0.3225, 0.2189, 0.3884, 0.1429, 0.3884, 0.1809, 0.3225, 0.175, 0.3195, 0.1379, 0.3838, 0.9481, 0.3903, 0.8718, 0.3903, 0.8708, 0.398, 0.9459, 0.398, 0.9539, 0.3828, 0.9166, 0.3182, 0.9099, 0.3243, 0.9481, 0.3903, 0.8718, 0.3903, 0.9099, 0.3243, 0.905, 0.3175, 0.8639, 0.3887, 0.7685, 0.3923, 0.6859, 0.3923, 0.69, 0.3992, 0.7653, 0.3992, 0.7732, 0.3896, 0.7312, 0.3169, 0.7272, 0.3207, 0.7685, 0.3923, 0.6859, 0.3923, 0.7272, 0.3207, 0.7221, 0.3164, 0.6816, 0.3866, 0.5875, 0.2382, 0.5456, 0.3109, 0.5486, 0.3128, 0.5907, 0.2398, 0.5866, 0.2331, 0.5046, 0.2331, 0.5036, 0.2382, 0.5875, 0.2382, 0.5456, 0.3109, 0.5036, 0.2382, 0.4997, 0.2419, 0.5407, 0.3129, 0.4028, 0.2385, 0.363, 0.3074, 0.3725, 0.3118, 0.4104, 0.2463, 0.403, 0.2328, 0.3243, 0.2328, 0.3233, 0.2385, 0.4028, 0.2385, 0.363, 0.3074, 0.3233, 0.2385, 0.3191, 0.2408, 0.3605, 0.3126, 0.223, 0.2385, 0.1811, 0.3111, 0.1867, 0.3127, 0.2281, 0.2411, 0.2244, 0.234, 0.1402, 0.234, 0.1393, 0.2385, 0.223, 0.2385, 0.1811, 0.3111, 0.1393, 0.2385, 0.1353, 0.2452, 0.1736, 0.3114, 0.9505, 0.2379, 0.9095, 0.3089, 0.9158, 0.3132, 0.9546, 0.2461, 0.9489, 0.2333, 0.8685, 0.2333, 0.8685, 0.2379, 0.9505, 0.2379, 0.9095, 0.3089, 0.8685, 0.2379, 0.8634, 0.2408, 0.9052, 0.3133, 0.7671, 0.2376, 0.7268, 0.3073, 0.7307, 0.3134, 0.7731, 0.24, 0.767, 0.2332, 0.6875, 0.2332, 0.6866, 0.2376, 0.7671, 0.2376, 0.7268, 0.3073, 0.6866, 0.2376, 0.6822, 0.244, 0.7223, 0.3135, 0.4942, 0.2333, 0.4149, 0.2333, 0.4144, 0.2389, 0.4933, 0.2389, 0.4997, 0.2307, 0.459, 0.1603, 0.4545, 0.1646, 0.4942, 0.2333, 0.4149, 0.2333, 0.4545, 0.1646, 0.448, 0.1606, 0.4089, 0.2283, 0.3147, 0.233, 0.2323, 0.233, 0.23, 0.2385, 0.3142, 0.2385, 0.3184, 0.2284, 0.2792, 0.1605, 0.2735, 0.1616, 0.3147, 0.233, 0.2323, 0.233, 0.2735, 0.1616, 0.2686, 0.1603, 0.2268, 0.2326, 0.1324, 0.234, 0.04856, 0.234, 0.05163, 0.24, 0.1322, 0.24, 0.1363, 0.2328, 0.09368, 0.159, 0.09048, 0.1614, 0.1324, 0.234, 0.04856, 0.234, 0.09048, 0.1614, 0.08561, 0.1598, 0.04534, 0.2295, 0.8593, 0.2337, 0.7764, 0.2337, 0.7761, 0.2379, 0.8605, 0.2379, 0.8644, 0.2306, 0.8238, 0.1603, 0.8178, 0.1619, 0.8593, 0.2337, 0.7764, 0.2337, 0.8178, 0.1619, 0.8118, 0.1602, 0.7724, 0.2284, 0.679, 0.2339, 0.5941, 0.2339, 0.5935, 0.2384, 0.6787, 0.2384, 0.6825, 0.2318, 0.6412, 0.1602, 0.6365, 0.1603, 0.679, 0.2339, 0.5941, 0.2339, 0.6365, 0.1603, 0.632, 0.16, 0.5902, 0.2324, 0.4936, 0.08212, 0.4536, 0.1513, 0.4619, 0.1536, 0.5012, 0.08545, 0.4903, 0.07054, 0.4196, 0.07054, 0.4137, 0.08212, 0.4936, 0.08212, 0.4536, 0.1513, 0.4137, 0.08212, 0.4087, 0.08718, 0.4468, 0.1532, 0.3116, 0.08266, 0.2727, 0.15, 0.2805, 0.1532, 0.3186, 0.08712, 0.3111, 0.0742, 0.2344, 0.0742, 0.2338, 0.08266, 0.3116, 0.08266, 0.2727, 0.15, 0.2338, 0.08266, 0.2287, 0.0846, 0.2677, 0.1521, 0.1316, 0.08028, 0.09021, 0.1519, 0.09603, 0.1556, 0.1372, 0.08428, 0.1321, 0.07484, 0.052, 0.07484, 0.04886, 0.08028, 0.1316, 0.08028, 0.09021, 0.1519, 0.04886, 0.08028, 0.04601, 0.0873, 0.08569, 0.156, 0.6377, 0.1483, 0.5993, 0.08172, 0.5894, 0.08404, 0.6293, 0.153, 0.641, 0.154, 0.68, 0.08644, 0.6762, 0.08172, 0.6377, 0.1483, 0.5993, 0.08172, 0.6762, 0.08172, 0.6728, 0.07437, 0.5965, 0.07437, 0.8595, 0.07972, 0.8184, 0.1509, 0.8213, 0.1565, 0.8636, 0.08314, 0.8583, 0.07669, 0.7774, 0.07669, 0.7773, 0.07972, 0.8595, 0.07972, 0.8184, 0.1509, 0.7773, 0.07972, 0.7725, 0.08661, 0.8128, 0.1565, 0.09204, 0.005481, 0.052, 0.07484, 0.1321, 0.07484])
me_icosphere.materials.append(mat_rock_01)
me_icosphere.use_remesh_fix_poles = True
me_icosphere.use_remesh_preserve_attributes = False
me_icosphere.use_mirror_vertex_groups = False
me_icosphere.update()

# ---- objects
ob_light = bpy.data.objects.new('Light', light_light)
ob_camera = bpy.data.objects.new('Camera', cam_camera)
ob_rock_01 = bpy.data.objects.new('Rock_01', me_icosphere)

# ---- transforms, parenting, visibility, modifiers, constraints
ob_light.location = (4.076, 1.005, 5.904)
ob_light.rotation_euler = (0.6503, 0.05522, 1.866)
ob_light.lock_rotations_4d = False
ob_light.empty_display_type = 'ARROWS'
ob_light.color = (0.0, 0.0, 0.0, 0.0)
ob_light.lineart.crease_threshold = 0.0
ob_camera.location = (7.359, -6.926, 4.958)
ob_camera.rotation_euler = (1.109, 0.0, 0.8149)
ob_camera.lock_rotations_4d = False
ob_camera.empty_display_type = 'ARROWS'
ob_camera.color = (0.0, 0.0, 0.0, 0.0)
ob_camera.display_type = 'WIRE'
ob_camera.lineart.crease_threshold = 0.0
ob_rock_01.location = (2.123e-08, 1.068e-08, -5.364e-08)
ob_rock_01.lineart.crease_threshold = 0.0

# ---- collection membership
col_collection.objects.link(ob_light)
col_collection.objects.link(ob_camera)
col_collection.objects.link(ob_rock_01)

# ---- scene / render settings (as saved in the file)
scene.camera = ob_camera
scene.frame_start = 1; scene.frame_end = 250; scene.frame_set(1)
scene.render.engine = 'BLENDER_EEVEE_NEXT'
scene.cycles.use_denoising = False
scene.cycles.samples = 128
scene.cycles.sampling_pattern = 'TABULATED_SOBOL'
scene.cycles.use_adaptive_sampling = False
scene.cycles.use_light_tree = False
scene.view_settings.view_transform = 'Filmic'
bpy.context.view_layer.update()
